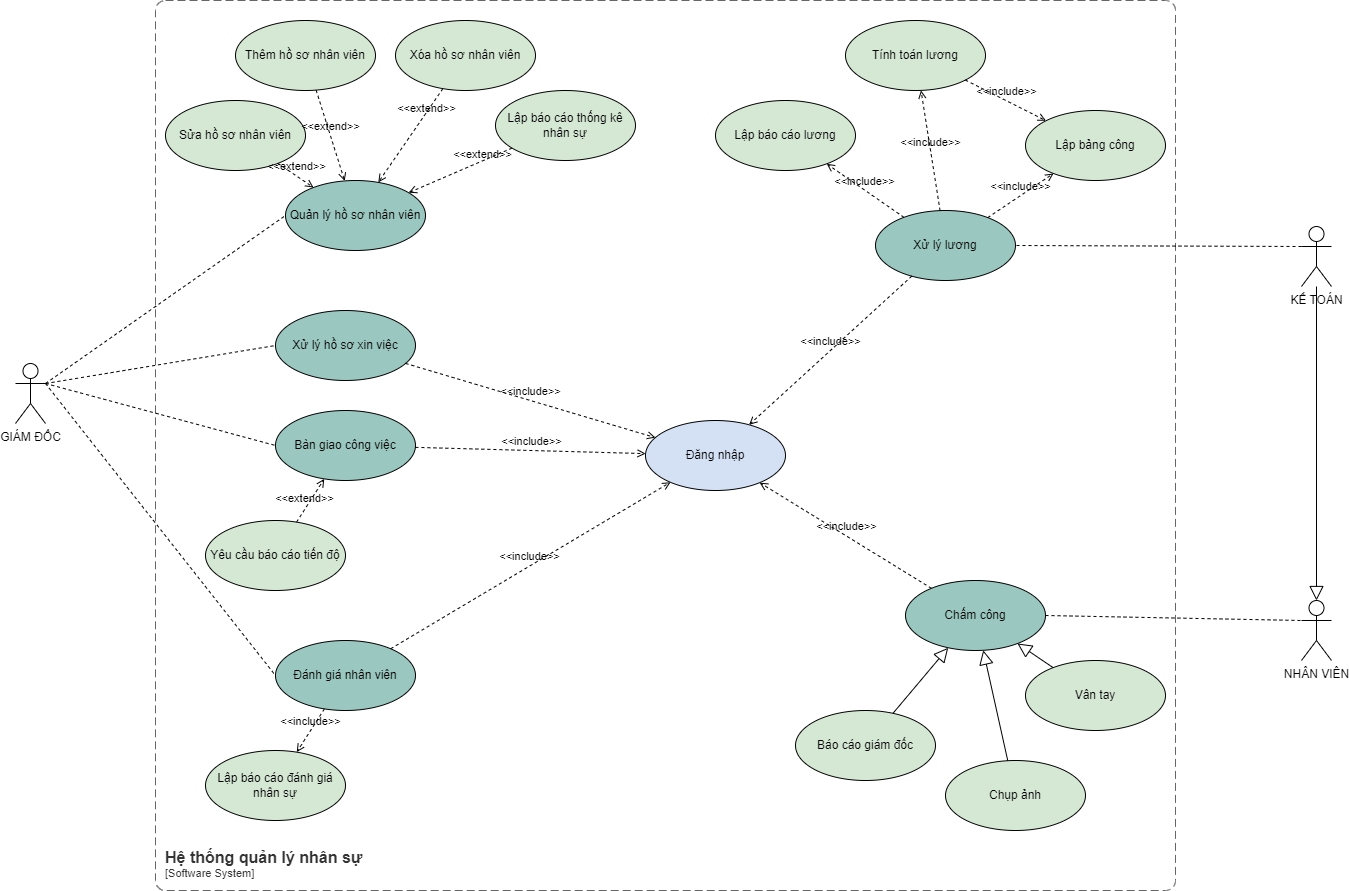

The diagram above was exported from draw.io. Its source (the exported page's mxGraphModel, read from the mxfile embedded in the PNG):
<mxGraphModel dx="2927" dy="2299" grid="1" gridSize="10" guides="1" tooltips="1" connect="1" arrows="1" fold="1" page="1" pageScale="1" pageWidth="827" pageHeight="1169" background="none" math="0" shadow="0">
  <root>
    <mxCell id="0" />
    <mxCell id="1" parent="0" />
    <mxCell id="dss8tzW4Tz5mihZySvEQ-2" value="KẾ TOÁN" style="shape=umlActor;verticalLabelPosition=bottom;verticalAlign=top;html=1;outlineConnect=0;" parent="1" vertex="1">
      <mxGeometry x="906" y="-14" width="30" height="60" as="geometry" />
    </mxCell>
    <mxCell id="hejv191tCxvXsSIi0jlC-2" value="NHÂN VIÊN" style="shape=umlActor;verticalLabelPosition=bottom;verticalAlign=top;html=1;outlineConnect=0;" parent="1" vertex="1">
      <mxGeometry x="906" y="360" width="30" height="60" as="geometry" />
    </mxCell>
    <object placeholders="1" c4Name="Hệ thống quản lý nhân sự" c4Type="SystemScopeBoundary" c4Application="Software System" label="&lt;font style=&quot;font-size: 16px&quot;&gt;&lt;b&gt;&lt;div style=&quot;text-align: left&quot;&gt;%c4Name%&lt;/div&gt;&lt;/b&gt;&lt;/font&gt;&lt;div style=&quot;text-align: left&quot;&gt;[%c4Application%]&lt;/div&gt;" id="dss8tzW4Tz5mihZySvEQ-3">
      <mxCell style="rounded=1;fontSize=11;whiteSpace=wrap;html=1;dashed=1;arcSize=20;fillColor=none;strokeColor=#666666;fontColor=#333333;labelBackgroundColor=none;align=left;verticalAlign=bottom;labelBorderColor=none;spacingTop=0;spacing=10;dashPattern=8 4;metaEdit=1;rotatable=0;perimeter=rectanglePerimeter;noLabel=0;labelPadding=0;allowArrows=0;connectable=0;expand=0;recursiveResize=0;editable=1;pointerEvents=0;absoluteArcSize=1;points=[[0.25,0,0],[0.5,0,0],[0.75,0,0],[1,0.25,0],[1,0.5,0],[1,0.75,0],[0.75,1,0],[0.5,1,0],[0.25,1,0],[0,0.75,0],[0,0.5,0],[0,0.25,0]];" parent="1" vertex="1">
        <mxGeometry x="-240" y="-240" width="1020" height="890" as="geometry" />
      </mxCell>
    </object>
    <mxCell id="hejv191tCxvXsSIi0jlC-3" value="GIÁM ĐỐC" style="shape=umlActor;verticalLabelPosition=bottom;verticalAlign=top;html=1;outlineConnect=0;" parent="1" vertex="1">
      <mxGeometry x="-380" y="123" width="30" height="60" as="geometry" />
    </mxCell>
    <mxCell id="hejv191tCxvXsSIi0jlC-7" value="Xử lý hồ sơ xin việc" style="ellipse;whiteSpace=wrap;html=1;fillColor=#9AC7BF;" parent="1" vertex="1">
      <mxGeometry x="-120" y="70" width="140" height="70" as="geometry" />
    </mxCell>
    <mxCell id="hejv191tCxvXsSIi0jlC-9" value="Quản lý hồ sơ nhân viên" style="ellipse;whiteSpace=wrap;html=1;fillColor=#9AC7BF;" parent="1" vertex="1">
      <mxGeometry x="-110" y="-60" width="140" height="70" as="geometry" />
    </mxCell>
    <mxCell id="dss8tzW4Tz5mihZySvEQ-4" value="Lập báo cáo thống kê nhân sự" style="ellipse;whiteSpace=wrap;html=1;fillColor=#D5E8D4;strokeColor=default;align=center;verticalAlign=middle;fontFamily=Helvetica;fontSize=12;fontColor=default;" parent="1" vertex="1">
      <mxGeometry x="100" y="-150" width="140" height="70" as="geometry" />
    </mxCell>
    <mxCell id="hejv191tCxvXsSIi0jlC-10" value="Sửa hồ sơ nhân viên" style="ellipse;whiteSpace=wrap;html=1;fillColor=#D5E8D4;" parent="1" vertex="1">
      <mxGeometry x="-230" y="-140" width="140" height="70" as="geometry" />
    </mxCell>
    <mxCell id="hejv191tCxvXsSIi0jlC-11" value="Xóa hồ sơ nhân viên" style="ellipse;whiteSpace=wrap;html=1;fillColor=#D5E8D4;" parent="1" vertex="1">
      <mxGeometry y="-220" width="140" height="70" as="geometry" />
    </mxCell>
    <mxCell id="hejv191tCxvXsSIi0jlC-12" value="Thêm hồ sơ nhân viên" style="ellipse;whiteSpace=wrap;html=1;fillColor=#D5E8D4;" parent="1" vertex="1">
      <mxGeometry x="-160" y="-220" width="140" height="70" as="geometry" />
    </mxCell>
    <mxCell id="hejv191tCxvXsSIi0jlC-16" value="Xử lý lương" style="ellipse;whiteSpace=wrap;html=1;fillColor=#9AC7BF;strokeColor=#000000;" parent="1" vertex="1">
      <mxGeometry x="480" y="-30" width="140" height="70" as="geometry" />
    </mxCell>
    <mxCell id="9KaFSQ-tBxbW4fjDhDhu-3" value="Bàn giao công việc" style="ellipse;whiteSpace=wrap;html=1;fillColor=#9AC7BF;" parent="1" vertex="1">
      <mxGeometry x="-120" y="170" width="140" height="70" as="geometry" />
    </mxCell>
    <mxCell id="9KaFSQ-tBxbW4fjDhDhu-5" value="Yêu cầu báo cáo tiến độ" style="ellipse;whiteSpace=wrap;html=1;fillColor=#D5E8D4;" parent="1" vertex="1">
      <mxGeometry x="-190" y="280" width="140" height="70" as="geometry" />
    </mxCell>
    <mxCell id="9KaFSQ-tBxbW4fjDhDhu-6" value="Đánh giá nhân viên" style="ellipse;whiteSpace=wrap;html=1;fillColor=#9AC7BF;" parent="1" vertex="1">
      <mxGeometry x="-120" y="400" width="140" height="70" as="geometry" />
    </mxCell>
    <mxCell id="9KaFSQ-tBxbW4fjDhDhu-9" value="Lập báo cáo đánh giá nhân sự" style="ellipse;whiteSpace=wrap;html=1;fillColor=#D5E8D4;" parent="1" vertex="1">
      <mxGeometry x="-190" y="510" width="140" height="70" as="geometry" />
    </mxCell>
    <mxCell id="eCEtnqW1rVcyleuj7ZGg-2" value="Chấm công" style="ellipse;whiteSpace=wrap;html=1;fillColor=#9AC7BF;" parent="1" vertex="1">
      <mxGeometry x="510" y="340" width="140" height="70" as="geometry" />
    </mxCell>
    <mxCell id="eCEtnqW1rVcyleuj7ZGg-4" value="Lập bảng công" style="ellipse;whiteSpace=wrap;html=1;fillColor=#D5E8D4;" parent="1" vertex="1">
      <mxGeometry x="630" y="-130" width="140" height="70" as="geometry" />
    </mxCell>
    <mxCell id="j4DdpolDswkl1vZ-G7sm-1" value="Tính toán lương" style="ellipse;whiteSpace=wrap;html=1;fillColor=#D5E8D4;" parent="1" vertex="1">
      <mxGeometry x="450" y="-220" width="140" height="70" as="geometry" />
    </mxCell>
    <mxCell id="j4DdpolDswkl1vZ-G7sm-2" value="Lập báo cáo lương" style="ellipse;whiteSpace=wrap;html=1;fillColor=#D5E8D4;" parent="1" vertex="1">
      <mxGeometry x="320" y="-140" width="140" height="70" as="geometry" />
    </mxCell>
    <mxCell id="j4DdpolDswkl1vZ-G7sm-5" value="&amp;lt;&amp;lt;extend&amp;gt;&amp;gt;" style="html=1;verticalAlign=bottom;labelBackgroundColor=none;endArrow=open;endFill=0;dashed=1;rounded=0;" parent="1" source="hejv191tCxvXsSIi0jlC-10" target="hejv191tCxvXsSIi0jlC-9" edge="1">
      <mxGeometry width="160" relative="1" as="geometry">
        <mxPoint x="-150" y="-170" as="sourcePoint" />
        <mxPoint x="-83" y="-133" as="targetPoint" />
      </mxGeometry>
    </mxCell>
    <mxCell id="j4DdpolDswkl1vZ-G7sm-7" value="&amp;lt;&amp;lt;extend&amp;gt;&amp;gt;" style="html=1;verticalAlign=bottom;labelBackgroundColor=none;endArrow=open;endFill=0;dashed=1;rounded=0;" parent="1" source="hejv191tCxvXsSIi0jlC-11" target="hejv191tCxvXsSIi0jlC-9" edge="1">
      <mxGeometry x="-0.3911" y="2" width="160" relative="1" as="geometry">
        <mxPoint x="180" y="150" as="sourcePoint" />
        <mxPoint x="340" y="150" as="targetPoint" />
        <mxPoint x="1" as="offset" />
      </mxGeometry>
    </mxCell>
    <mxCell id="j4DdpolDswkl1vZ-G7sm-8" value="&amp;lt;&amp;lt;include&amp;gt;&amp;gt;" style="html=1;verticalAlign=bottom;labelBackgroundColor=none;endArrow=open;endFill=0;dashed=1;rounded=0;" parent="1" source="9KaFSQ-tBxbW4fjDhDhu-6" target="9KaFSQ-tBxbW4fjDhDhu-9" edge="1">
      <mxGeometry width="160" relative="1" as="geometry">
        <mxPoint x="180" y="390" as="sourcePoint" />
        <mxPoint x="340" y="390" as="targetPoint" />
      </mxGeometry>
    </mxCell>
    <mxCell id="j4DdpolDswkl1vZ-G7sm-11" value="&amp;lt;&amp;lt;include&amp;gt;&amp;gt;" style="html=1;verticalAlign=bottom;labelBackgroundColor=none;endArrow=open;endFill=0;dashed=1;rounded=0;" parent="1" source="hejv191tCxvXsSIi0jlC-16" target="j4DdpolDswkl1vZ-G7sm-1" edge="1">
      <mxGeometry width="160" relative="1" as="geometry">
        <mxPoint x="180" y="50" as="sourcePoint" />
        <mxPoint x="340" y="50" as="targetPoint" />
      </mxGeometry>
    </mxCell>
    <mxCell id="j4DdpolDswkl1vZ-G7sm-12" value="&amp;lt;&amp;lt;include&amp;gt;&amp;gt;" style="html=1;verticalAlign=bottom;labelBackgroundColor=none;endArrow=open;endFill=0;dashed=1;rounded=0;" parent="1" source="hejv191tCxvXsSIi0jlC-16" target="j4DdpolDswkl1vZ-G7sm-2" edge="1">
      <mxGeometry width="160" relative="1" as="geometry">
        <mxPoint x="180" y="50" as="sourcePoint" />
        <mxPoint x="340" y="50" as="targetPoint" />
      </mxGeometry>
    </mxCell>
    <mxCell id="j4DdpolDswkl1vZ-G7sm-13" value="&amp;lt;&amp;lt;include&amp;gt;&amp;gt;" style="html=1;verticalAlign=bottom;labelBackgroundColor=none;endArrow=open;endFill=0;dashed=1;rounded=0;" parent="1" source="hejv191tCxvXsSIi0jlC-16" target="eCEtnqW1rVcyleuj7ZGg-4" edge="1">
      <mxGeometry x="0.0077" width="160" relative="1" as="geometry">
        <mxPoint x="180" y="50" as="sourcePoint" />
        <mxPoint x="340" y="50" as="targetPoint" />
        <mxPoint as="offset" />
      </mxGeometry>
    </mxCell>
    <mxCell id="j4DdpolDswkl1vZ-G7sm-14" value="&amp;lt;&amp;lt;include&amp;gt;&amp;gt;" style="html=1;verticalAlign=bottom;labelBackgroundColor=none;endArrow=open;endFill=0;dashed=1;rounded=0;" parent="1" source="j4DdpolDswkl1vZ-G7sm-1" target="eCEtnqW1rVcyleuj7ZGg-4" edge="1">
      <mxGeometry width="160" relative="1" as="geometry">
        <mxPoint x="180" y="137" as="sourcePoint" />
        <mxPoint x="340" y="137" as="targetPoint" />
      </mxGeometry>
    </mxCell>
    <mxCell id="j4DdpolDswkl1vZ-G7sm-16" value="" style="endArrow=none;dashed=1;html=1;rounded=0;exitX=1;exitY=0.3333333333333333;exitDx=0;exitDy=0;exitPerimeter=0;entryX=0;entryY=0.5;entryDx=0;entryDy=0;" parent="1" source="hejv191tCxvXsSIi0jlC-3" target="hejv191tCxvXsSIi0jlC-7" edge="1">
      <mxGeometry width="50" height="50" relative="1" as="geometry">
        <mxPoint x="240" y="80" as="sourcePoint" />
        <mxPoint x="290" y="30" as="targetPoint" />
      </mxGeometry>
    </mxCell>
    <mxCell id="j4DdpolDswkl1vZ-G7sm-17" value="" style="endArrow=none;dashed=1;html=1;rounded=0;exitX=1;exitY=0.3333333333333333;exitDx=0;exitDy=0;exitPerimeter=0;entryX=0;entryY=0.5;entryDx=0;entryDy=0;" parent="1" source="hejv191tCxvXsSIi0jlC-3" target="hejv191tCxvXsSIi0jlC-9" edge="1">
      <mxGeometry width="50" height="50" relative="1" as="geometry">
        <mxPoint x="240" y="200" as="sourcePoint" />
        <mxPoint x="290" y="150" as="targetPoint" />
      </mxGeometry>
    </mxCell>
    <mxCell id="j4DdpolDswkl1vZ-G7sm-19" value="" style="endArrow=none;dashed=1;html=1;rounded=0;exitX=1;exitY=0.3333333333333333;exitDx=0;exitDy=0;exitPerimeter=0;entryX=0;entryY=0.5;entryDx=0;entryDy=0;" parent="1" source="hejv191tCxvXsSIi0jlC-3" target="9KaFSQ-tBxbW4fjDhDhu-3" edge="1">
      <mxGeometry width="50" height="50" relative="1" as="geometry">
        <mxPoint x="280" y="200" as="sourcePoint" />
        <mxPoint x="330" y="150" as="targetPoint" />
      </mxGeometry>
    </mxCell>
    <mxCell id="j4DdpolDswkl1vZ-G7sm-20" value="" style="endArrow=none;dashed=1;html=1;rounded=0;exitX=1;exitY=0.3333333333333333;exitDx=0;exitDy=0;exitPerimeter=0;entryX=0;entryY=0.5;entryDx=0;entryDy=0;" parent="1" source="hejv191tCxvXsSIi0jlC-3" target="9KaFSQ-tBxbW4fjDhDhu-6" edge="1">
      <mxGeometry width="50" height="50" relative="1" as="geometry">
        <mxPoint x="280" y="200" as="sourcePoint" />
        <mxPoint x="330" y="150" as="targetPoint" />
      </mxGeometry>
    </mxCell>
    <mxCell id="j4DdpolDswkl1vZ-G7sm-22" value="" style="endArrow=none;dashed=1;html=1;rounded=0;exitX=0;exitY=0.3333333333333333;exitDx=0;exitDy=0;exitPerimeter=0;entryX=1;entryY=0.5;entryDx=0;entryDy=0;" parent="1" source="dss8tzW4Tz5mihZySvEQ-2" target="hejv191tCxvXsSIi0jlC-16" edge="1">
      <mxGeometry width="50" height="50" relative="1" as="geometry">
        <mxPoint x="410" y="200" as="sourcePoint" />
        <mxPoint x="460" y="150" as="targetPoint" />
      </mxGeometry>
    </mxCell>
    <mxCell id="j4DdpolDswkl1vZ-G7sm-23" value="" style="endArrow=none;dashed=1;html=1;rounded=0;exitX=1;exitY=0.5;exitDx=0;exitDy=0;entryX=0;entryY=0.3333333333333333;entryDx=0;entryDy=0;entryPerimeter=0;" parent="1" source="eCEtnqW1rVcyleuj7ZGg-2" target="hejv191tCxvXsSIi0jlC-2" edge="1">
      <mxGeometry width="50" height="50" relative="1" as="geometry">
        <mxPoint x="410" y="340" as="sourcePoint" />
        <mxPoint x="460" y="290" as="targetPoint" />
      </mxGeometry>
    </mxCell>
    <mxCell id="j4DdpolDswkl1vZ-G7sm-24" value="" style="edgeStyle=none;html=1;endSize=12;endArrow=block;endFill=0;rounded=0;entryX=0.5;entryY=0;entryDx=0;entryDy=0;entryPerimeter=0;" parent="1" source="dss8tzW4Tz5mihZySvEQ-2" target="hejv191tCxvXsSIi0jlC-2" edge="1">
      <mxGeometry width="160" relative="1" as="geometry">
        <mxPoint x="400" y="240" as="sourcePoint" />
        <mxPoint x="560" y="240" as="targetPoint" />
      </mxGeometry>
    </mxCell>
    <mxCell id="j4DdpolDswkl1vZ-G7sm-26" value="&amp;lt;&amp;lt;extend&amp;gt;&amp;gt;" style="html=1;verticalAlign=bottom;labelBackgroundColor=none;endArrow=open;endFill=0;dashed=1;rounded=0;" parent="1" source="hejv191tCxvXsSIi0jlC-12" target="hejv191tCxvXsSIi0jlC-9" edge="1">
      <mxGeometry width="160" relative="1" as="geometry">
        <mxPoint x="350" y="270" as="sourcePoint" />
        <mxPoint x="510" y="270" as="targetPoint" />
      </mxGeometry>
    </mxCell>
    <mxCell id="j4DdpolDswkl1vZ-G7sm-28" value="Đăng nhập" style="ellipse;whiteSpace=wrap;html=1;fillColor=#D4E1F5;" parent="1" vertex="1">
      <mxGeometry x="250" y="180" width="140" height="70" as="geometry" />
    </mxCell>
    <mxCell id="j4DdpolDswkl1vZ-G7sm-31" value="&amp;lt;&amp;lt;include&amp;gt;&amp;gt;" style="html=1;verticalAlign=bottom;labelBackgroundColor=none;endArrow=open;endFill=0;dashed=1;rounded=0;" edge="1" parent="1" source="eCEtnqW1rVcyleuj7ZGg-2" target="j4DdpolDswkl1vZ-G7sm-28">
      <mxGeometry width="160" relative="1" as="geometry">
        <mxPoint x="350" y="120" as="sourcePoint" />
        <mxPoint x="510" y="120" as="targetPoint" />
      </mxGeometry>
    </mxCell>
    <mxCell id="Ibpv4WvoSeMMonROFT24-1" value="&amp;lt;&amp;lt;extend&amp;gt;&amp;gt;" style="html=1;verticalAlign=bottom;labelBackgroundColor=none;endArrow=open;endFill=0;dashed=1;rounded=0;" edge="1" parent="1" source="9KaFSQ-tBxbW4fjDhDhu-5" target="9KaFSQ-tBxbW4fjDhDhu-3">
      <mxGeometry x="-0.3911" y="2" width="160" relative="1" as="geometry">
        <mxPoint x="113" y="-116" as="sourcePoint" />
        <mxPoint x="37" y="-105" as="targetPoint" />
        <mxPoint x="1" as="offset" />
      </mxGeometry>
    </mxCell>
    <mxCell id="j4DdpolDswkl1vZ-G7sm-32" value="&amp;lt;&amp;lt;include&amp;gt;&amp;gt;" style="html=1;verticalAlign=bottom;labelBackgroundColor=none;endArrow=open;endFill=0;dashed=1;rounded=0;" edge="1" parent="1" source="hejv191tCxvXsSIi0jlC-16" target="j4DdpolDswkl1vZ-G7sm-28">
      <mxGeometry width="160" relative="1" as="geometry">
        <mxPoint x="350" y="120" as="sourcePoint" />
        <mxPoint x="510" y="120" as="targetPoint" />
      </mxGeometry>
    </mxCell>
    <mxCell id="j4DdpolDswkl1vZ-G7sm-33" value="&amp;lt;&amp;lt;include&amp;gt;&amp;gt;" style="html=1;verticalAlign=bottom;labelBackgroundColor=none;endArrow=open;endFill=0;dashed=1;rounded=0;" edge="1" parent="1" source="hejv191tCxvXsSIi0jlC-7" target="j4DdpolDswkl1vZ-G7sm-28">
      <mxGeometry x="0.003" width="160" relative="1" as="geometry">
        <mxPoint x="350" y="280" as="sourcePoint" />
        <mxPoint x="510" y="280" as="targetPoint" />
        <mxPoint as="offset" />
      </mxGeometry>
    </mxCell>
    <mxCell id="j4DdpolDswkl1vZ-G7sm-34" value="&amp;lt;&amp;lt;include&amp;gt;&amp;gt;" style="html=1;verticalAlign=bottom;labelBackgroundColor=none;endArrow=open;endFill=0;dashed=1;rounded=0;" edge="1" parent="1" source="9KaFSQ-tBxbW4fjDhDhu-6" target="j4DdpolDswkl1vZ-G7sm-28">
      <mxGeometry width="160" relative="1" as="geometry">
        <mxPoint x="350" y="280" as="sourcePoint" />
        <mxPoint x="510" y="280" as="targetPoint" />
      </mxGeometry>
    </mxCell>
    <mxCell id="j4DdpolDswkl1vZ-G7sm-35" value="&amp;lt;&amp;lt;include&amp;gt;&amp;gt;" style="html=1;verticalAlign=bottom;labelBackgroundColor=none;endArrow=open;endFill=0;dashed=1;rounded=0;" edge="1" parent="1" source="9KaFSQ-tBxbW4fjDhDhu-3" target="j4DdpolDswkl1vZ-G7sm-28">
      <mxGeometry width="160" relative="1" as="geometry">
        <mxPoint x="350" y="280" as="sourcePoint" />
        <mxPoint x="510" y="280" as="targetPoint" />
      </mxGeometry>
    </mxCell>
    <mxCell id="Ibpv4WvoSeMMonROFT24-5" value="&amp;lt;&amp;lt;extend&amp;gt;&amp;gt;" style="html=1;verticalAlign=bottom;labelBackgroundColor=none;endArrow=open;endFill=0;dashed=1;rounded=0;" edge="1" parent="1" source="dss8tzW4Tz5mihZySvEQ-4" target="hejv191tCxvXsSIi0jlC-9">
      <mxGeometry x="-0.3911" y="2" width="160" relative="1" as="geometry">
        <mxPoint x="129" y="-127" as="sourcePoint" />
        <mxPoint x="11" y="-43" as="targetPoint" />
        <mxPoint x="1" as="offset" />
      </mxGeometry>
    </mxCell>
    <mxCell id="Ibpv4WvoSeMMonROFT24-6" value="Chụp&amp;nbsp;&lt;span style=&quot;color: rgba(0, 0, 0, 0); font-family: monospace; font-size: 0px; text-align: start; text-wrap: nowrap;&quot;&gt;%3CmxGraphModel%3E%3Croot%3E%3CmxCell%20id%3D%220%22%2F%3E%3CmxCell%20id%3D%221%22%20parent%3D%220%22%2F%3E%3CmxCell%20id%3D%222%22%20value%3D%22Y%C3%AAu%20c%E1%BA%A7u%20b%C3%A1o%20c%C3%A1o%20ti%E1%BA%BFn%20%C4%91%E1%BB%99%22%20style%3D%22ellipse%3BwhiteSpace%3Dwrap%3Bhtml%3D1%3BfillColor%3D%23D5E8D4%3B%22%20vertex%3D%221%22%20parent%3D%221%22%3E%3CmxGeometry%20x%3D%22-50%22%20y%3D%22290%22%20width%3D%22140%22%20height%3D%2270%22%20as%3D%22geometry%22%2F%3E%3C%2FmxCell%3E%3C%2Froot%3E%3C%2FmxGraphModel%3E&lt;/span&gt;ảnh&lt;span style=&quot;color: rgba(0, 0, 0, 0); font-family: monospace; font-size: 0px; text-align: start; text-wrap: nowrap;&quot;&gt;%3CmxGraphModel%3E%3Croot%3E%3CmxCell%20id%3D%220%22%2F%3E%3CmxCell%20id%3D%221%22%20parent%3D%220%22%2F%3E%3CmxCell%20id%3D%222%22%20value%3D%22Y%C3%AAu%20c%E1%BA%A7u%20b%C3%A1o%20c%C3%A1o%20ti%E1%BA%BFn%20%C4%91%E1%BB%99%22%20style%3D%22ellipse%3BwhiteSpace%3Dwrap%3Bhtml%3D1%3BfillColor%3D%23D5E8D4%3B%22%20vertex%3D%221%22%20parent%3D%221%22%3E%3CmxGeometry%20x%3D%22-50%22%20y%3D%22290%22%20width%3D%22140%22%20height%3D%2270%22%20as%3D%22geometry%22%2F%3E%3C%2FmxCell%3E%3C%2Froot%3E%3C%2FmxGraphModel%3E&lt;/span&gt;" style="ellipse;whiteSpace=wrap;html=1;fillColor=#D5E8D4;" vertex="1" parent="1">
      <mxGeometry x="550" y="520" width="140" height="70" as="geometry" />
    </mxCell>
    <mxCell id="Ibpv4WvoSeMMonROFT24-7" value="Vân tay" style="ellipse;whiteSpace=wrap;html=1;fillColor=#D5E8D4;" vertex="1" parent="1">
      <mxGeometry x="630" y="420" width="140" height="70" as="geometry" />
    </mxCell>
    <mxCell id="Ibpv4WvoSeMMonROFT24-9" value="" style="edgeStyle=none;html=1;endSize=12;endArrow=block;endFill=0;rounded=0;" edge="1" parent="1" source="Ibpv4WvoSeMMonROFT24-6" target="eCEtnqW1rVcyleuj7ZGg-2">
      <mxGeometry width="160" relative="1" as="geometry">
        <mxPoint x="676" y="520" as="sourcePoint" />
        <mxPoint x="650" y="572" as="targetPoint" />
      </mxGeometry>
    </mxCell>
    <mxCell id="Ibpv4WvoSeMMonROFT24-10" value="" style="edgeStyle=none;html=1;endSize=12;endArrow=block;endFill=0;rounded=0;" edge="1" parent="1" source="Ibpv4WvoSeMMonROFT24-7" target="eCEtnqW1rVcyleuj7ZGg-2">
      <mxGeometry width="160" relative="1" as="geometry">
        <mxPoint x="532" y="472" as="sourcePoint" />
        <mxPoint x="568" y="418" as="targetPoint" />
      </mxGeometry>
    </mxCell>
    <mxCell id="Ibpv4WvoSeMMonROFT24-11" value="Báo cáo giám đốc" style="ellipse;whiteSpace=wrap;html=1;fillColor=#D5E8D4;" vertex="1" parent="1">
      <mxGeometry x="400" y="470" width="140" height="70" as="geometry" />
    </mxCell>
    <mxCell id="Ibpv4WvoSeMMonROFT24-12" value="" style="edgeStyle=none;html=1;endSize=12;endArrow=block;endFill=0;rounded=0;" edge="1" parent="1" source="Ibpv4WvoSeMMonROFT24-11" target="eCEtnqW1rVcyleuj7ZGg-2">
      <mxGeometry width="160" relative="1" as="geometry">
        <mxPoint x="590" y="510" as="sourcePoint" />
        <mxPoint x="590" y="420" as="targetPoint" />
      </mxGeometry>
    </mxCell>
  </root>
</mxGraphModel>